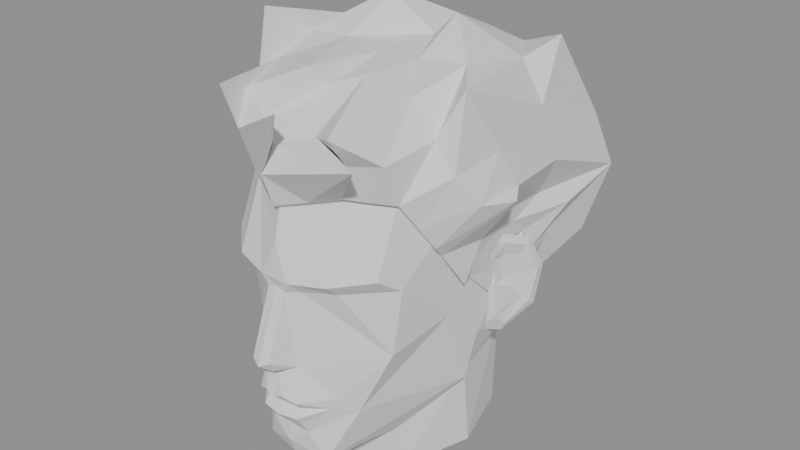 # Source: head_lp_v17.blend  (saved by Blender 5.2.44; exported with 4.5.12 LTS)
import bpy
from mathutils import Matrix  # noqa: F401  (used for matrix-valued properties, if any)

bpy.ops.wm.read_factory_settings(use_empty=True)
scene = bpy.context.scene
scene.name = 'Scene'

# ---- meshes
me_head = bpy.data.meshes.new('Head')
me_head.from_pydata([(0.0, -0.0988, 0.0532), (0.0, -0.1037, 0.0325), (0.0, -0.1063, 0.0103), (0.0, -0.1046, 0.0046), (0.0, -0.1232, -0.0425), (0.0, -0.1079, -0.0536), (0.0, -0.1118, -0.0698), (0.0, -0.1037, -0.0776), (0.0, -0.1092, -0.0845), (0.0, -0.104, -0.089), (0.0, -0.1001, -0.095), (0.0, -0.1014, -0.1085), (0.0, -0.09555, -0.1226), (0.0, -0.04843, -0.125), (0.0, -0.04518, -0.1505), (0.0, -0.08417, 0.0775), (0.0, -0.0078, 0.103), (0.0, 0.0767, 0.0835), (0.0, 0.1125, 0.0235), (0.0, 0.09945, -0.05), (0.0, 0.07345, -0.0845), (0.0, 0.07995, -0.1505), (0.033, -0.08093, 0.061), (0.0555, -0.06143, 0.0565), (0.0639, -0.0403, 0.0253), (0.0105, -0.1059, 0.0097), (0.0342, -0.09945, 0.0127), (0.0558, -0.0793, 0.0154), (0.0345, -0.0897, 0.0043), (0.0606, -0.06305, 0.0046), (0.0066, -0.1046, 0.0025), (0.0066, -0.1203, -0.0395), (0.0126, -0.09815, 0.0019), (0.0123, -0.103, -0.0479), (0.0054, -0.1157, -0.0473), (0.0561, -0.0663, -0.0401), (0.063, -0.0208, -0.0299), (0.0315, -0.08743, -0.071), (0.0393, -0.07767, -0.0815), (0.0066, -0.1118, -0.0671), (0.015, -0.1085, -0.071), (0.0135, -0.1027, -0.0779), (0.0279, -0.09067, -0.0782), (0.0135, -0.1072, -0.0836), (0.0135, -0.1037, -0.0884), (0.015, -0.0988, -0.0971), (0.024, -0.09295, -0.1181), (0.042, -0.0468, -0.104), (0.0618, -0.0013, -0.0875), (0.0645, -0.02568, 0.01), (0.0696, 0.02795, -0.0155), (0.066, 0.0052, -0.0545), (0.036, -0.03705, -0.119), (0.0546, 0.00845, -0.0893), (0.042, 0.0637, -0.0785), (0.039, -0.03542, -0.1505), (0.0546, 0.01495, -0.1505), (0.039, 0.06532, -0.1505), (0.033, -0.06305, 0.0865), (0.045, -0.00455, 0.097), (0.0645, -0.00455, 0.067), (0.069, 0.0182, 0.0265), (0.045, 0.07833, 0.076), (0.0585, 0.09782, 0.0205), (0.066, 0.0468, -0.0341), (0.0495, 0.08807, -0.053), (0.0681, 0.0104, -0.0245), (0.069, 0.01105, 0.0049), (0.0687, 0.04745, 0.0049), (0.0636, 0.05005, -0.0545), (-0.033, -0.08093, 0.061), (-0.0555, -0.06143, 0.0565), (-0.0639, -0.0403, 0.0253), (-0.0105, -0.1059, 0.0097), (-0.0342, -0.09945, 0.0127), (-0.0558, -0.0793, 0.0154), (-0.0345, -0.0897, 0.0043), (-0.0606, -0.06305, 0.0046), (-0.0066, -0.1046, 0.0025), (-0.0066, -0.1203, -0.0395), (-0.0126, -0.09815, 0.0019), (-0.0123, -0.103, -0.0479), (-0.0054, -0.1157, -0.0473), (-0.0561, -0.0663, -0.0401), (-0.063, -0.0208, -0.0299), (-0.0315, -0.08743, -0.071), (-0.0393, -0.07767, -0.0815), (-0.0066, -0.1118, -0.0671), (-0.015, -0.1085, -0.071), (-0.0135, -0.1027, -0.0779), (-0.0279, -0.09067, -0.0782), (-0.0135, -0.1072, -0.0836), (-0.0135, -0.1037, -0.0884), (-0.015, -0.0988, -0.0971), (-0.024, -0.09295, -0.1181), (-0.042, -0.0468, -0.104), (-0.0618, -0.0013, -0.0875), (-0.0645, -0.02568, 0.01), (-0.0696, 0.02795, -0.0155), (-0.066, 0.0052, -0.0545), (-0.036, -0.03705, -0.119), (-0.0546, 0.00845, -0.0893), (-0.042, 0.0637, -0.0785), (-0.039, -0.03542, -0.1505), (-0.0546, 0.01495, -0.1505), (-0.039, 0.06532, -0.1505), (-0.033, -0.06305, 0.0865), (-0.045, -0.00455, 0.097), (-0.0645, -0.00455, 0.067), (-0.069, 0.0182, 0.0265), (-0.045, 0.07833, 0.076), (-0.0585, 0.09782, 0.0205), (-0.066, 0.0468, -0.0341), (-0.0495, 0.08807, -0.053), (-0.0681, 0.0104, -0.0245), (-0.069, 0.01105, 0.0049), (-0.0687, 0.04745, 0.0049), (-0.0636, 0.05005, -0.0545)], [], [(0, 1, 22), (1, 0, 70), (1, 25, 22), (73, 1, 70), (1, 2, 25), (2, 1, 73), (22, 25, 26), (73, 70, 74), (22, 26, 23), (74, 70, 71), (23, 26, 27), (74, 71, 75), (23, 27, 24), (75, 71, 72), (2, 3, 25), (3, 2, 73), (25, 3, 30), (3, 73, 78), (25, 30, 32), (78, 73, 80), (25, 28, 26), (76, 73, 74), (25, 32, 28), (80, 73, 76), (26, 29, 27), (77, 74, 75), (26, 28, 29), (76, 74, 77), (24, 27, 29), (75, 72, 77), (24, 29, 49), (77, 72, 97), (3, 31, 30), (79, 3, 78), (3, 4, 31), (4, 3, 79), (30, 33, 32), (81, 78, 80), (30, 31, 33), (79, 78, 81), (4, 34, 31), (82, 4, 79), (31, 34, 33), (82, 79, 81), (4, 5, 34), (5, 4, 82), (34, 5, 33), (5, 82, 81), (32, 35, 28), (83, 80, 76), (28, 35, 29), (83, 76, 77), (32, 33, 35), (81, 80, 83), (33, 37, 35), (85, 81, 83), (35, 37, 38), (85, 83, 86), (37, 42, 38), (90, 85, 86), (29, 36, 49), (84, 77, 97), (29, 35, 36), (83, 77, 84), (35, 38, 36), (86, 83, 84), (5, 39, 33), (87, 5, 81), (5, 6, 39), (6, 5, 87), (33, 39, 40), (87, 81, 88), (33, 40, 37), (88, 81, 85), (37, 40, 42), (88, 85, 90), (6, 41, 39), (89, 6, 87), (6, 7, 41), (7, 6, 89), (39, 41, 40), (89, 87, 88), (40, 41, 42), (89, 88, 90), (7, 43, 41), (91, 7, 89), (7, 8, 43), (8, 7, 91), (41, 43, 42), (91, 89, 90), (8, 44, 43), (92, 8, 91), (8, 9, 44), (9, 8, 92), (43, 44, 42), (92, 91, 90), (9, 45, 44), (93, 9, 92), (9, 10, 45), (10, 9, 93), (10, 11, 45), (11, 10, 93), (45, 11, 46), (11, 93, 94), (11, 12, 46), (12, 11, 94), (42, 44, 45), (92, 90, 93), (42, 45, 38), (93, 90, 86), (38, 45, 46), (93, 86, 94), (38, 46, 47), (94, 86, 95), (36, 38, 48), (86, 84, 96), (38, 47, 48), (95, 86, 96), (36, 48, 51), (96, 84, 99), (12, 13, 46), (13, 12, 94), (46, 13, 52), (13, 94, 100), (46, 52, 47), (100, 94, 95), (47, 52, 48), (100, 95, 96), (48, 52, 53), (100, 96, 101), (14, 52, 13), (100, 14, 13), (14, 55, 52), (103, 14, 100), (55, 53, 52), (101, 103, 100), (55, 56, 53), (104, 103, 101), (56, 54, 53), (102, 104, 101), (56, 57, 54), (105, 104, 102), (57, 20, 54), (20, 105, 102), (57, 21, 20), (21, 105, 20), (14, 56, 55), (104, 14, 103), (14, 57, 56), (105, 14, 104), (14, 21, 57), (21, 14, 105), (24, 49, 61), (97, 72, 109), (49, 67, 61), (115, 97, 109), (49, 66, 67), (114, 97, 115), (49, 36, 66), (84, 97, 114), (61, 67, 68), (115, 109, 116), (61, 68, 63), (116, 109, 111), (68, 64, 63), (112, 116, 111), (64, 69, 65), (117, 112, 113), (36, 50, 66), (98, 84, 114), (66, 50, 67), (98, 114, 115), (67, 50, 68), (98, 115, 116), (68, 50, 64), (98, 116, 112), (50, 69, 64), (117, 98, 112), (50, 51, 69), (99, 98, 117), (36, 51, 50), (99, 84, 98), (51, 48, 53), (96, 99, 101), (51, 53, 69), (101, 99, 117), (69, 53, 54), (101, 117, 102), (69, 54, 65), (102, 117, 113), (65, 54, 20), (102, 113, 20), (65, 20, 19), (20, 113, 19), (0, 22, 15), (70, 0, 15), (15, 22, 58), (70, 15, 106), (15, 58, 16), (106, 15, 16), (58, 59, 16), (107, 106, 16), (22, 23, 58), (71, 70, 106), (58, 23, 59), (71, 106, 107), (23, 60, 59), (108, 71, 107), (23, 24, 60), (72, 71, 108), (24, 61, 60), (109, 72, 108), (16, 59, 17), (107, 16, 17), (59, 62, 17), (110, 107, 17), (59, 60, 62), (108, 107, 110), (60, 63, 62), (111, 108, 110), (60, 61, 63), (109, 108, 111), (17, 62, 18), (110, 17, 18), (62, 63, 18), (111, 110, 18), (18, 63, 19), (111, 18, 19), (63, 65, 19), (113, 111, 19), (63, 64, 65), (112, 111, 113)])
me_head.update()
me_hair = bpy.data.meshes.new('Hair')
me_hair.from_pydata([(-3.448e-11, -0.1032, 0.05559), (-0.06454, 0.04631, 0.1198), (0.02835, 0.09986, 0.1078), (0.06332, 0.04572, 0.1178), (-0.02054, 0.02496, 0.1495), (0.04003, 0.01105, 0.1486), (0.0, 0.04127, 0.1209), (-0.1014, 0.007597, 0.08521), (0.09081, 0.006672, 0.05604), (-0.09428, -0.03132, 0.05725), (0.0901, -0.03008, 0.05571), (-0.06728, -0.03836, 0.1438), (-0.07887, -0.04102, 0.07382), (0.08017, -0.03299, 0.1241), (0.08085, -0.04186, 0.07509), (1.585e-11, -0.1015, 0.09327), (5.137e-11, -0.009741, 0.1233), (0.0, 0.09902, 0.1134), (0.0, 0.1392, 0.02849), (-9.296e-12, 0.1013, -0.05066), (-0.07081, -0.04362, 0.09754), (0.06653, -0.0414, 0.09321), (0.03488, -0.08477, 0.06359), (0.05901, -0.06403, 0.05893), (0.06844, -0.04217, 0.02625), (-0.0364, -0.1047, 0.12), (0.05911, -0.07692, 0.0869), (-0.02711, -0.008102, 0.1259), (-0.05142, -0.04328, 0.116), (0.02653, -0.007859, 0.1226), (0.0509, -0.04288, 0.115), (-0.003076, -0.06728, 0.1278), (0.01938, -0.04538, 0.1216), (-4.888e-11, -0.05756, 0.1149), (-0.01976, -0.08787, 0.09849), (-0.04201, -0.08833, 0.08683), (0.0415, -0.08741, 0.08609), (0.01963, -0.08731, 0.09784), (0.02528, -0.1223, 0.1229), (0.06636, -0.1093, 0.09669), (-1.453e-10, -0.1112, 0.07761), (-0.02522, 0.09559, -0.05217), (0.02529, 0.08661, -0.07048), (-0.06847, 0.03946, -0.03555), (0.06847, 0.03946, -0.03555), (-0.06997, 0.03791, -0.02527), (0.06976, 0.03786, -0.02523), (-0.07108, 0.03819, -0.005443), (0.07108, 0.03819, -0.005443), (0.06919, -0.01422, -0.009522), (0.07155, 0.02831, -0.01579), (-0.0607, 0.06923, -0.04464), (-0.05815, 0.07007, -0.05439), (-0.06668, 0.04915, -0.04494), (0.05815, 0.07007, -0.05439), (0.06011, 0.06887, -0.04442), (0.06739, 0.04942, -0.04519), (-0.06913, 0.07632, -0.007588), (0.04635, -0.107, 0.1087), (0.06123, -0.007093, 0.1271), (0.0859, -0.007086, 0.08101), (0.07207, 0.01842, 0.02722), (0.07058, 0.07575, 0.1263), (0.08402, 0.1288, 0.02662), (0.06807, 0.04754, -0.0347), (0.05066, 0.08956, -0.05367), (0.07006, 0.01028, -0.02487), (0.071, 0.01098, 0.004975), (0.07059, 0.04809, 0.005002), (0.06531, 0.05082, -0.05518), (-0.03488, -0.08477, 0.06359), (-0.05901, -0.06403, 0.05893), (-0.06844, -0.04217, 0.02625), (-0.06985, 0.048, -0.01495), (0.06911, 0.0763, -0.007586), (0.07047, 0.04821, -0.01504), (-0.07047, 0.06079, 0.0253), (-0.07896, 0.08062, 0.01448), (0.08088, 0.08162, 0.0147), (0.07071, 0.06089, 0.02537), (-0.071, 0.03325, 0.01604), (-0.07083, 0.02953, 0.004966), (0.07083, 0.02953, 0.004966), (0.07134, 0.03332, 0.01609), (-0.07054, 0.01061, -0.00997), (-0.06826, -0.00802, -0.007383), (0.07054, 0.01061, -0.00997), (0.06826, -0.00802, -0.007383), (-0.07196, 0.01464, 0.01606), (-0.07215, -0.008336, 0.007762), (0.07152, 0.01464, 0.01601), (0.07183, -0.008275, 0.007743), (-0.08558, -0.0148, 0.02952), (-0.07712, -0.005318, 0.01962), (0.07372, -0.0048, 0.01917), (0.1003, -0.009184, 0.05451), (-0.07046, -0.02101, -0.003347), (-0.06641, -0.02627, 0.01011), (-0.07155, 0.02831, -0.01579), (0.06608, -0.03364, 0.01784), (-0.06394, -0.05304, 0.04241), (0.06394, -0.05304, 0.04241), (-0.04687, -0.07464, 0.06122), (0.04687, -0.07464, 0.06122), (-0.01767, -0.09406, 0.05956), (0.01767, -0.09406, 0.05956), (-0.04337, -0.0794, 0.1093), (-0.05927, -0.006787, 0.1235), (-0.08739, -0.007263, 0.08199), (-0.07324, 0.0185, 0.02749), (-0.0641, 0.1017, 0.1034), (-0.07791, 0.1214, 0.02515), (-0.06825, 0.04761, -0.03475), (-0.03943, 0.08506, -0.077), (-0.07006, 0.01028, -0.02487), (-0.071, 0.01098, 0.004975), (-0.07059, 0.04809, 0.005002), (-0.06531, 0.05082, -0.05518), (-0.02755, 0.0968, 0.104), (0.07983, 0.04455, 0.0916), (-0.07903, 0.0443, 0.09096), (0.08541, 0.05517, 0.05455), (0.07579, 0.1161, 0.06555), (-0.08297, 0.0543, 0.05345), (-0.07741, 0.118, 0.06671), (2.991e-11, 0.1232, 0.07107), (0.02811, 0.1214, 0.06389), (-0.01325, 0.1396, 0.06058), (0.03537, 0.1269, 0.02569), (-0.03837, 0.1376, 0.02751), (-1.307e-10, 0.1324, -0.01742), (0.03531, 0.1203, -0.01837), (-0.03629, 0.1238, -0.01896), (0.07229, 0.1167, -0.02143), (-0.07505, 0.1202, -0.02221), (0.0, -0.0988, 0.0532), (0.0, 0.09945, -0.05), (0.033, -0.08093, 0.061), (0.0555, -0.06143, 0.0565), (0.0639, -0.0403, 0.0253), (-0.02475, 0.09376, -0.0515), (0.02481, 0.08613, -0.06706), (-0.0666, 0.039, -0.035), (0.0666, 0.039, -0.035), (-0.06915, 0.0377, -0.0053), (0.06915, 0.0377, -0.0053), (0.06686, -0.01543, -0.006688), (0.0696, 0.02795, -0.0155), (-0.05655, 0.06906, -0.05375), (0.05655, 0.06906, -0.05375), (0.0495, 0.08807, -0.053), (0.0681, 0.0104, -0.0245), (0.069, 0.01105, 0.0049), (0.0687, 0.04745, 0.0049), (0.0636, 0.05005, -0.0545), (-0.033, -0.08093, 0.061), (-0.0555, -0.06143, 0.0565), (-0.0639, -0.0403, 0.0253), (-0.06885, 0.02925, 0.0049), (0.06885, 0.02925, 0.0049), (-0.06855, 0.01072, -0.0098), (-0.0663, -0.007638, -0.00725), (0.06855, 0.01072, -0.0098), (0.0663, -0.007638, -0.00725), (-0.06792, -0.02225, -0.0003569), (-0.0645, -0.02568, 0.01), (-0.0696, 0.02795, -0.0155), (0.0642, -0.03299, 0.01765), (-0.0597, -0.05086, 0.0409), (0.0597, -0.05086, 0.0409), (-0.04425, -0.07118, 0.05875), (0.04425, -0.07118, 0.05875), (-0.0165, -0.08986, 0.0571), (0.0165, -0.08986, 0.0571), (-0.03996, 0.08425, -0.07283), (-0.0681, 0.0104, -0.0245), (-0.069, 0.01105, 0.0049), (-0.0687, 0.04745, 0.0049), (-0.0636, 0.05005, -0.0545)], [], [(97, 85, 161, 165), (44, 50, 147, 143), (113, 41, 140, 174), (114, 84, 160, 175), (23, 103, 171, 138), (98, 43, 142, 166), (96, 97, 165, 164), (105, 0, 135, 173), (99, 49, 94), (95, 99, 94), (95, 94, 61), (96, 72, 92), (93, 96, 92), (93, 92, 109), (91, 67, 90), (94, 91, 90), (94, 90, 61), (89, 97, 93), (88, 89, 93), (88, 93, 109), (87, 66, 86), (91, 87, 86), (91, 86, 67), (85, 97, 89), (84, 85, 89), (84, 89, 115), (90, 67, 82), (83, 90, 82), (83, 82, 68), (88, 109, 80), (81, 88, 80), (81, 80, 116), (83, 68, 78), (79, 83, 78), (79, 78, 63), (80, 109, 76), (77, 80, 76), (77, 76, 111), (75, 64, 74), (78, 75, 74), (78, 74, 63), (73, 116, 77), (57, 73, 77), (57, 77, 111), (56, 69, 54), (55, 56, 54), (55, 54, 65), (53, 112, 51), (52, 53, 51), (52, 51, 113), (48, 50, 46), (75, 48, 46), (75, 46, 64), (47, 116, 73), (45, 47, 73), (45, 73, 112), (44, 69, 56), (46, 44, 56), (46, 56, 64), (43, 98, 45), (53, 43, 45), (53, 45, 112), (105, 22, 39), (40, 105, 39), (40, 39, 15), (104, 0, 40), (38, 104, 40), (38, 40, 15), (39, 22, 36), (37, 39, 36), (37, 36, 58), (38, 15, 34), (35, 38, 34), (35, 34, 106), (37, 58, 32), (33, 37, 32), (33, 32, 16), (34, 15, 33), (31, 34, 33), (31, 33, 16), (30, 59, 29), (32, 30, 29), (32, 29, 16), (28, 106, 31), (27, 28, 31), (27, 31, 16), (103, 23, 26), (36, 103, 26), (36, 26, 58), (102, 70, 35), (25, 102, 35), (25, 35, 106), (26, 23, 21), (30, 26, 21), (30, 21, 59), (25, 106, 28), (20, 25, 28), (20, 28, 107), (14, 60, 13), (21, 14, 13), (21, 13, 59), (12, 71, 20), (11, 12, 20), (11, 20, 107), (101, 24, 10), (14, 101, 10), (14, 10, 60), (100, 71, 12), (9, 100, 12), (9, 12, 108), (95, 61, 8), (10, 95, 8), (10, 8, 60), (92, 72, 9), (7, 92, 9), (7, 9, 108), (29, 59, 5), (6, 29, 5), (6, 5, 17), (27, 16, 6), (4, 27, 6), (4, 6, 17), (3, 62, 2), (5, 3, 2), (5, 2, 17), (1, 107, 4), (118, 1, 4), (118, 4, 17), (13, 60, 119), (3, 13, 119), (3, 119, 62), (11, 107, 1), (120, 11, 1), (120, 1, 110), (121, 63, 122), (119, 121, 122), (119, 122, 62), (123, 108, 120), (124, 123, 120), (124, 120, 110), (8, 61, 79), (121, 8, 79), (121, 79, 63), (7, 108, 123), (76, 7, 123), (76, 123, 111), (2, 62, 126), (125, 2, 126), (125, 126, 18), (118, 17, 125), (127, 118, 125), (127, 125, 18), (24, 99, 95), (97, 96, 93), (49, 91, 94), (115, 89, 88), (49, 87, 91), (114, 85, 84), (122, 63, 128), (126, 122, 128), (61, 90, 83), (115, 88, 81), (61, 83, 79), (116, 80, 77), (68, 75, 78), (112, 73, 57), (64, 56, 55), (117, 53, 52), (126, 128, 18), (124, 110, 127), (129, 124, 127), (129, 127, 18), (128, 63, 131), (130, 128, 131), (68, 48, 75), (98, 47, 45), (50, 44, 46), (117, 43, 53), (130, 131, 19), (129, 18, 130), (132, 129, 130), (132, 130, 19), (133, 65, 42), (131, 133, 42), (131, 42, 19), (134, 111, 132), (41, 134, 132), (41, 132, 19), (74, 64, 55), (133, 74, 55), (133, 55, 65), (57, 111, 134), (51, 57, 134), (51, 134, 113), (0, 105, 40), (70, 104, 38), (15, 39, 37), (70, 38, 35), (15, 37, 33), (106, 34, 31), (58, 30, 32), (107, 28, 27), (22, 103, 36), (71, 102, 25), (58, 26, 30), (71, 25, 20), (23, 14, 21), (108, 12, 11), (23, 101, 14), (72, 100, 9), (24, 95, 10), (109, 92, 7), (16, 29, 6), (107, 27, 4), (59, 3, 5), (110, 1, 118), (59, 13, 3), (108, 11, 120), (60, 121, 119), (111, 123, 124), (60, 8, 121), (109, 7, 76), (17, 2, 125), (110, 118, 127), (62, 122, 126), (111, 124, 129), (18, 128, 130), (111, 129, 132), (63, 133, 131), (113, 134, 41), (63, 74, 133), (112, 57, 51), (104, 70, 155, 172), (66, 87, 163, 151), (86, 66, 151, 162), (102, 71, 156, 170), (67, 86, 162, 152), (87, 49, 146, 163), (47, 98, 166, 144), (85, 114, 175, 161), (72, 96, 164, 157), (50, 48, 145, 147), (84, 115, 176, 160), (48, 68, 153, 145), (99, 24, 139, 167), (115, 81, 158, 176), (116, 47, 144, 177), (71, 100, 168, 156), (52, 113, 174, 148), (82, 67, 152, 159), (101, 23, 138, 169), (24, 101, 169, 139), (54, 69, 154, 149), (70, 102, 170, 155), (65, 54, 149, 150), (68, 82, 159, 153), (69, 44, 143, 154), (103, 22, 137, 171), (81, 116, 177, 158), (49, 99, 167, 146), (43, 117, 178, 142), (117, 52, 148, 178), (0, 104, 172, 135), (100, 72, 157, 168), (41, 19, 136, 140), (22, 105, 173, 137), (42, 65, 150, 141), (19, 42, 141, 136)])
me_hair.update()
me_ears = bpy.data.meshes.new('Ears')
me_ears.from_pydata([(0.06807, 0.008796, 0.008508), (0.07165, 0.02372, 0.01091), (0.07875, 0.04173, 0.003553), (0.08277, 0.05196, -0.01931), (0.08073, 0.04676, -0.04568), (0.07102, 0.025, -0.05991), (0.06086, 0.01397, -0.05831), (0.06393, 0.01177, -0.02186), (0.06983, 0.01565, -0.002521), (0.07361, 0.02294, 0.005631), (0.07955, 0.03803, 0.0001961), (0.08294, 0.04663, -0.01931), (0.08048, 0.04153, -0.042), (0.07324, 0.02487, -0.05463), (0.07089, 0.01718, -0.04632), (0.0679, 0.0185, -0.007956), (0.07136, 0.02413, -0.00396), (0.0758, 0.03427, -0.006038), (0.07734, 0.03816, -0.01946), (0.07713, 0.03706, -0.03801), (0.07033, 0.02612, -0.02186), (0.07287, 0.02451, -0.02554), (0.07057, 0.01867, -0.02362), (0.07046, 0.01666, -0.02314), (0.07447, 0.02857, -0.02698), (0.07464, 0.02844, -0.03945), (0.07341, 0.02474, -0.04184), (0.07288, 0.02512, -0.04488), (0.07217, 0.02043, -0.04392), (0.06568, 0.01318, 0.004756), (0.06873, 0.02637, 0.006866), (0.07498, 0.04223, 0.0003951), (0.07852, 0.05122, -0.01972), (0.07672, 0.04665, -0.04293), (0.06896, 0.02694, -0.05545), (0.06401, 0.01437, -0.05404), (0.06401, 0.01437, -0.02197), (0.0617, 0.02445, -0.007127), (0.06119, 0.03356, -0.005928), (0.06006, 0.04592, -0.009604), (0.05905, 0.0532, -0.02103), (0.05743, 0.05104, -0.03422), (0.05788, 0.03635, -0.04133), (0.0593, 0.02617, -0.04053), (0.06091, 0.02501, -0.02231), (0.05833, 0.03794, -0.02276), (-0.06807, 0.008796, 0.008508), (-0.07165, 0.02372, 0.01091), (-0.07875, 0.04173, 0.003553), (-0.08277, 0.05196, -0.01931), (-0.08073, 0.04676, -0.04568), (-0.07102, 0.025, -0.05991), (-0.06086, 0.01397, -0.05831), (-0.06393, 0.01177, -0.02186), (-0.06983, 0.01565, -0.002521), (-0.07361, 0.02294, 0.005631), (-0.07955, 0.03803, 0.0001961), (-0.08294, 0.04663, -0.01931), (-0.08048, 0.04153, -0.042), (-0.07324, 0.02487, -0.05463), (-0.07089, 0.01718, -0.04632), (-0.0679, 0.0185, -0.007956), (-0.07136, 0.02413, -0.00396), (-0.0758, 0.03427, -0.006038), (-0.07734, 0.03816, -0.01946), (-0.07713, 0.03706, -0.03801), (-0.07033, 0.02612, -0.02186), (-0.07287, 0.02451, -0.02554), (-0.07057, 0.01867, -0.02362), (-0.07046, 0.01666, -0.02314), (-0.07447, 0.02857, -0.02698), (-0.07464, 0.02844, -0.03945), (-0.07341, 0.02474, -0.04184), (-0.07288, 0.02512, -0.04488), (-0.07217, 0.02043, -0.04392), (-0.06568, 0.01318, 0.004756), (-0.06873, 0.02637, 0.006866), (-0.07498, 0.04223, 0.0003951), (-0.07852, 0.05122, -0.01972), (-0.07672, 0.04665, -0.04293), (-0.06896, 0.02694, -0.05545), (-0.06401, 0.01437, -0.05404), (-0.06401, 0.01437, -0.02197), (-0.0617, 0.02445, -0.007127), (-0.06119, 0.03356, -0.005928), (-0.06006, 0.04592, -0.009604), (-0.05905, 0.0532, -0.02103), (-0.05743, 0.05104, -0.03422), (-0.05788, 0.03635, -0.04133), (-0.0593, 0.02617, -0.04053), (-0.06091, 0.02501, -0.02231), (-0.05833, 0.03794, -0.02276)], [], [(0, 8, 9, 1), (1, 9, 10, 2), (2, 10, 11, 3), (3, 11, 12, 4), (4, 12, 13, 5), (5, 13, 14, 6), (8, 15, 16, 9), (9, 16, 17, 10), (10, 17, 18, 11), (11, 18, 19, 12), (0, 7, 23, 15, 8), (7, 6, 14, 23), (16, 15, 23, 22, 20), (16, 20, 18, 17), (18, 20, 21, 24, 25, 26, 19), (20, 22, 21), (24, 21, 22, 23, 14, 28, 26, 25), (12, 19, 26, 27, 13), (27, 28, 14, 13), (26, 28, 27), (1, 30, 29, 0), (2, 31, 30, 1), (3, 32, 31, 2), (4, 33, 32, 3), (5, 34, 33, 4), (6, 35, 34, 5), (7, 36, 35, 6), (0, 29, 36, 7), (30, 38, 37, 29), (31, 39, 38, 30), (32, 40, 39, 31), (33, 41, 40, 32), (34, 42, 41, 33), (35, 43, 42, 34), (36, 44, 43, 35), (29, 37, 44, 36), (38, 45, 37), (39, 45, 38), (40, 45, 39), (41, 45, 40), (42, 45, 41), (43, 45, 42), (44, 45, 43), (37, 45, 44), (46, 47, 55, 54), (47, 48, 56, 55), (48, 49, 57, 56), (49, 50, 58, 57), (50, 51, 59, 58), (51, 52, 60, 59), (54, 55, 62, 61), (55, 56, 63, 62), (56, 57, 64, 63), (57, 58, 65, 64), (46, 54, 61, 69, 53), (53, 69, 60, 52), (62, 66, 68, 69, 61), (62, 63, 64, 66), (64, 65, 72, 71, 70, 67, 66), (66, 67, 68), (70, 71, 72, 74, 60, 69, 68, 67), (58, 59, 73, 72, 65), (73, 59, 60, 74), (72, 73, 74), (47, 46, 75, 76), (48, 47, 76, 77), (49, 48, 77, 78), (50, 49, 78, 79), (51, 50, 79, 80), (52, 51, 80, 81), (53, 52, 81, 82), (46, 53, 82, 75), (76, 75, 83, 84), (77, 76, 84, 85), (78, 77, 85, 86), (79, 78, 86, 87), (80, 79, 87, 88), (81, 80, 88, 89), (82, 81, 89, 90), (75, 82, 90, 83), (84, 83, 91), (85, 84, 91), (86, 85, 91), (87, 86, 91), (88, 87, 91), (89, 88, 91), (90, 89, 91), (83, 90, 91)])
me_ears.update()
me_eyes = bpy.data.meshes.new('Eyes')
me_eyes.from_pydata([(0.02245, -0.09555, 0.00238), (0.03565, -0.0859, 0.005323), (0.04885, -0.07624, 0.003865), (0.03565, -0.0859, 0.001522), (-0.02245, -0.09555, 0.00238), (-0.03565, -0.0859, 0.005323), (-0.04885, -0.07624, 0.003865), (-0.03565, -0.0859, 0.001522)], [], [(0, 1, 2, 3), (7, 6, 5, 4)])
me_eyes.update()

# ---- objects
ob_head = bpy.data.objects.new('Head', me_head)
ob_hair = bpy.data.objects.new('Hair', me_hair)
ob_ears = bpy.data.objects.new('Ears', me_ears)
ob_eyes = bpy.data.objects.new('Eyes', me_eyes)

# ---- transforms, parenting, visibility, modifiers, constraints
ob_head.location = (0.0, 0.0, 0.0)
ob_hair.location = (0.0, 0.0, 0.0)
ob_ears.location = (0.0, 0.0, 0.0)
ob_eyes.location = (0.0, 0.0, 0.0)

# ---- collection membership
scene.collection.objects.link(ob_head)
scene.collection.objects.link(ob_hair)
scene.collection.objects.link(ob_ears)
scene.collection.objects.link(ob_eyes)

# ---- scene / render settings (as saved in the file)
scene.frame_start = 1; scene.frame_end = 250; scene.frame_set(1)
scene.render.engine = 'BLENDER_EEVEE_NEXT'
scene.render.bake_bias = 0.0
scene.render.bake_samples = 0
scene.render.compositor_device = 'GPU'
scene.eevee.use_volume_custom_range = False
scene.eevee.fast_gi_thickness_near = 0.1
scene.eevee.fast_gi_thickness_far = 0.0
scene.eevee.ray_tracing_options.screen_trace_thickness = 0.1
bpy.context.view_layer.update()

# ---- added for rendering (the .blend has no active camera and no usable light): camera, sun + grey world if the file has none
cam_auto = bpy.data.cameras.new('AutoCamera')
cam_auto.lens = 50.0
cam_auto.sensor_width = 36.0
cam_auto.clip_end = 1000.0
ob_auto_camera = bpy.data.objects.new('AutoCamera', cam_auto)
scene.collection.objects.link(ob_auto_camera)
ob_auto_camera.location = (0.412871, -0.487918, 0.330229)
ob_auto_camera.rotation_euler = (1.09748, -7.21219e-08, 0.694738)
scene.camera = ob_auto_camera
light_auto_sun = bpy.data.lights.new('AutoSun', 'SUN')
light_auto_sun.energy = 3.0
light_auto_sun.angle = 0.0523599
ob_auto_sun = bpy.data.objects.new('AutoSun', light_auto_sun)
scene.collection.objects.link(ob_auto_sun)
ob_auto_sun.rotation_euler = (0.872665, 0.174533, 0.523599)
if scene.world is None:
    world_auto = bpy.data.worlds.new('AutoWorld')
    world_auto.color = (0.3, 0.3, 0.3)
    scene.world = world_auto
bpy.context.view_layer.update()
